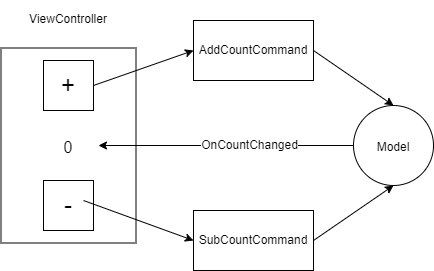

The diagram above was exported from draw.io. Its source (the exported page's mxGraphModel, read from the mxfile embedded in the PNG):
<mxGraphModel dx="1038" dy="649" grid="1" gridSize="10" guides="1" tooltips="1" connect="1" arrows="1" fold="1" page="1" pageScale="1" pageWidth="827" pageHeight="1169" math="0" shadow="0">
  <root>
    <mxCell id="0" />
    <mxCell id="1" parent="0" />
    <mxCell id="0UD3UASrEB6__FbIxL1q-7" value="" style="rounded=0;whiteSpace=wrap;html=1;fontSize=24;" vertex="1" parent="1">
      <mxGeometry x="87.5" y="217.5" width="135" height="195" as="geometry" />
    </mxCell>
    <mxCell id="0UD3UASrEB6__FbIxL1q-1" value="&lt;font style=&quot;font-size: 24px&quot;&gt;+&lt;/font&gt;" style="whiteSpace=wrap;html=1;aspect=fixed;" vertex="1" parent="1">
      <mxGeometry x="130" y="230" width="50" height="50" as="geometry" />
    </mxCell>
    <mxCell id="0UD3UASrEB6__FbIxL1q-5" value="&lt;font style=&quot;font-size: 24px&quot;&gt;-&lt;/font&gt;" style="whiteSpace=wrap;html=1;aspect=fixed;" vertex="1" parent="1">
      <mxGeometry x="130" y="350" width="50" height="50" as="geometry" />
    </mxCell>
    <mxCell id="0UD3UASrEB6__FbIxL1q-6" value="&lt;font style=&quot;font-size: 16px&quot;&gt;0&lt;/font&gt;" style="text;html=1;strokeColor=none;fillColor=none;align=center;verticalAlign=middle;whiteSpace=wrap;rounded=0;fontSize=24;" vertex="1" parent="1">
      <mxGeometry x="125" y="300" width="60" height="30" as="geometry" />
    </mxCell>
    <mxCell id="0UD3UASrEB6__FbIxL1q-8" value="&lt;font style=&quot;font-size: 12px&quot;&gt;ViewController&lt;/font&gt;" style="text;html=1;strokeColor=none;fillColor=none;align=center;verticalAlign=middle;whiteSpace=wrap;rounded=0;fontSize=24;" vertex="1" parent="1">
      <mxGeometry x="125" y="170" width="60" height="30" as="geometry" />
    </mxCell>
    <mxCell id="0UD3UASrEB6__FbIxL1q-9" value="&lt;font style=&quot;font-size: 12px&quot;&gt;Model&lt;/font&gt;" style="ellipse;whiteSpace=wrap;html=1;aspect=fixed;fontSize=16;" vertex="1" parent="1">
      <mxGeometry x="440" y="275" width="80" height="80" as="geometry" />
    </mxCell>
    <mxCell id="0UD3UASrEB6__FbIxL1q-11" value="" style="endArrow=classic;html=1;rounded=0;fontSize=12;exitX=0;exitY=0.5;exitDx=0;exitDy=0;" edge="1" parent="1" source="0UD3UASrEB6__FbIxL1q-9" target="0UD3UASrEB6__FbIxL1q-6">
      <mxGeometry width="50" height="50" relative="1" as="geometry">
        <mxPoint x="280" y="350" as="sourcePoint" />
        <mxPoint x="330" y="300" as="targetPoint" />
      </mxGeometry>
    </mxCell>
    <mxCell id="0UD3UASrEB6__FbIxL1q-12" value="OnCountChanged" style="edgeLabel;html=1;align=center;verticalAlign=middle;resizable=0;points=[];fontSize=12;" vertex="1" connectable="0" parent="0UD3UASrEB6__FbIxL1q-11">
      <mxGeometry x="-0.1795" y="-1" relative="1" as="geometry">
        <mxPoint as="offset" />
      </mxGeometry>
    </mxCell>
    <mxCell id="0UD3UASrEB6__FbIxL1q-13" value="AddCountCommand" style="rounded=0;whiteSpace=wrap;html=1;fontSize=12;" vertex="1" parent="1">
      <mxGeometry x="280" y="190" width="120" height="60" as="geometry" />
    </mxCell>
    <mxCell id="0UD3UASrEB6__FbIxL1q-14" value="SubCountCommand" style="rounded=0;whiteSpace=wrap;html=1;fontSize=12;" vertex="1" parent="1">
      <mxGeometry x="280" y="380" width="120" height="60" as="geometry" />
    </mxCell>
    <mxCell id="0UD3UASrEB6__FbIxL1q-15" value="" style="endArrow=classic;html=1;rounded=0;fontSize=12;exitX=1;exitY=0.5;exitDx=0;exitDy=0;entryX=0;entryY=0.5;entryDx=0;entryDy=0;" edge="1" parent="1" source="0UD3UASrEB6__FbIxL1q-1" target="0UD3UASrEB6__FbIxL1q-13">
      <mxGeometry width="50" height="50" relative="1" as="geometry">
        <mxPoint x="280" y="170" as="sourcePoint" />
        <mxPoint x="330" y="120" as="targetPoint" />
      </mxGeometry>
    </mxCell>
    <mxCell id="0UD3UASrEB6__FbIxL1q-16" value="" style="endArrow=classic;html=1;rounded=0;fontSize=12;entryX=0;entryY=0.5;entryDx=0;entryDy=0;exitX=0.8;exitY=0.4;exitDx=0;exitDy=0;exitPerimeter=0;" edge="1" parent="1" source="0UD3UASrEB6__FbIxL1q-5" target="0UD3UASrEB6__FbIxL1q-14">
      <mxGeometry width="50" height="50" relative="1" as="geometry">
        <mxPoint x="190" y="390" as="sourcePoint" />
        <mxPoint x="280" y="345" as="targetPoint" />
      </mxGeometry>
    </mxCell>
    <mxCell id="0UD3UASrEB6__FbIxL1q-17" value="" style="endArrow=classic;html=1;rounded=0;fontSize=12;entryX=0.5;entryY=1;entryDx=0;entryDy=0;exitX=1;exitY=0.5;exitDx=0;exitDy=0;" edge="1" parent="1" source="0UD3UASrEB6__FbIxL1q-14" target="0UD3UASrEB6__FbIxL1q-9">
      <mxGeometry width="50" height="50" relative="1" as="geometry">
        <mxPoint x="500" y="550" as="sourcePoint" />
        <mxPoint x="550" y="500" as="targetPoint" />
      </mxGeometry>
    </mxCell>
    <mxCell id="0UD3UASrEB6__FbIxL1q-18" value="" style="endArrow=classic;html=1;rounded=0;fontSize=12;exitX=1;exitY=0.5;exitDx=0;exitDy=0;entryX=0.5;entryY=0;entryDx=0;entryDy=0;" edge="1" parent="1" source="0UD3UASrEB6__FbIxL1q-13" target="0UD3UASrEB6__FbIxL1q-9">
      <mxGeometry width="50" height="50" relative="1" as="geometry">
        <mxPoint x="480" y="220" as="sourcePoint" />
        <mxPoint x="530" y="170" as="targetPoint" />
      </mxGeometry>
    </mxCell>
  </root>
</mxGraphModel>